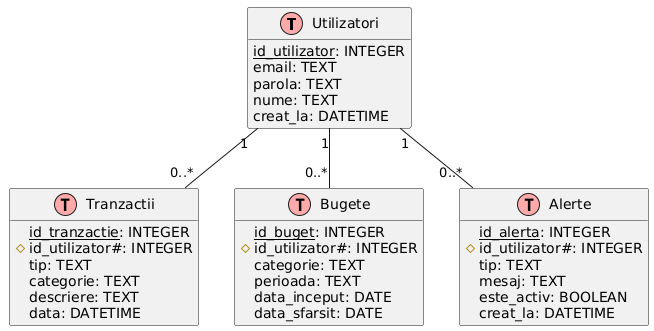

The diagram above was rendered by PlantUML. Its source (embedded in the PNG):
@startuml
!define table(x) class x << (T,#FFAAAA) >>
!define primary_key(x) <u>x</u>
!define foreign_key(x) #x#

hide methods
hide stereotypes

table(Utilizatori) {
  primary_key(id_utilizator): INTEGER
  email: TEXT
  parola: TEXT
  nume: TEXT
  creat_la: DATETIME
}

table(Tranzactii) {
  primary_key(id_tranzactie): INTEGER
  foreign_key(id_utilizator): INTEGER
  suma: DECIMAL(10,2)
  tip: TEXT
  categorie: TEXT
  descriere: TEXT
  data: DATETIME
}

table(Bugete) {
  primary_key(id_buget): INTEGER
  foreign_key(id_utilizator): INTEGER
  categorie: TEXT
  suma: DECIMAL(10,2)
  perioada: TEXT
  data_inceput: DATE
  data_sfarsit: DATE
}

table(Alerte) {
  primary_key(id_alerta): INTEGER
  foreign_key(id_utilizator): INTEGER
  tip: TEXT
  mesaj: TEXT
  valoare_declansare: DECIMAL(10,2)
  este_activ: BOOLEAN
  creat_la: DATETIME
}

Utilizatori "1" -- "0..*" Tranzactii
Utilizatori "1" -- "0..*" Bugete
Utilizatori "1" -- "0..*" Alerte
@enduml